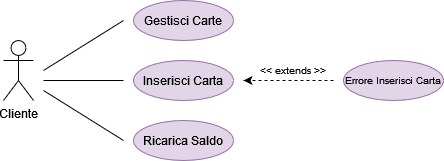

The diagram above was exported from draw.io. Its source (the exported page's mxGraphModel, read from the mxfile embedded in the PNG):
<mxGraphModel dx="878" dy="489" grid="1" gridSize="10" guides="1" tooltips="1" connect="1" arrows="1" fold="1" page="1" pageScale="1" pageWidth="827" pageHeight="1169" math="0" shadow="0">
  <root>
    <mxCell id="0" />
    <mxCell id="1" parent="0" />
    <mxCell id="yOkMnHdPWY5vqJBLBY_1-1" value="&lt;div&gt;Cliente&lt;/div&gt;&lt;div&gt;&lt;br&gt;&lt;/div&gt;" style="shape=umlActor;verticalLabelPosition=bottom;verticalAlign=top;html=1;outlineConnect=0;" vertex="1" parent="1">
      <mxGeometry x="350" y="220" width="30" height="60" as="geometry" />
    </mxCell>
    <mxCell id="yOkMnHdPWY5vqJBLBY_1-2" value="Gestisci Carte" style="ellipse;whiteSpace=wrap;html=1;fillColor=#e1d5e7;strokeColor=#9673a6;" vertex="1" parent="1">
      <mxGeometry x="480" y="180" width="100" height="40" as="geometry" />
    </mxCell>
    <mxCell id="yOkMnHdPWY5vqJBLBY_1-3" value="Inserisci Carta" style="ellipse;whiteSpace=wrap;html=1;fillColor=#e1d5e7;strokeColor=#9673a6;" vertex="1" parent="1">
      <mxGeometry x="480" y="240" width="100" height="40" as="geometry" />
    </mxCell>
    <mxCell id="yOkMnHdPWY5vqJBLBY_1-4" value="Ricarica Saldo" style="ellipse;whiteSpace=wrap;html=1;fillColor=#e1d5e7;strokeColor=#9673a6;" vertex="1" parent="1">
      <mxGeometry x="480" y="300" width="100" height="40" as="geometry" />
    </mxCell>
    <mxCell id="yOkMnHdPWY5vqJBLBY_1-5" value="" style="endArrow=none;html=1;rounded=0;" edge="1" parent="1">
      <mxGeometry width="50" height="50" relative="1" as="geometry">
        <mxPoint x="390" y="250" as="sourcePoint" />
        <mxPoint x="470" y="200" as="targetPoint" />
      </mxGeometry>
    </mxCell>
    <mxCell id="yOkMnHdPWY5vqJBLBY_1-6" value="" style="endArrow=none;html=1;rounded=0;" edge="1" parent="1">
      <mxGeometry width="50" height="50" relative="1" as="geometry">
        <mxPoint x="390" y="260" as="sourcePoint" />
        <mxPoint x="470" y="260" as="targetPoint" />
      </mxGeometry>
    </mxCell>
    <mxCell id="yOkMnHdPWY5vqJBLBY_1-7" value="" style="endArrow=none;html=1;rounded=0;" edge="1" parent="1">
      <mxGeometry width="50" height="50" relative="1" as="geometry">
        <mxPoint x="390" y="270" as="sourcePoint" />
        <mxPoint x="470" y="320" as="targetPoint" />
      </mxGeometry>
    </mxCell>
    <mxCell id="yOkMnHdPWY5vqJBLBY_1-8" value="Errore Inserisci Carta" style="ellipse;whiteSpace=wrap;html=1;fillColor=#e1d5e7;strokeColor=#9673a6;fontSize=10;fontColor=default;" vertex="1" parent="1">
      <mxGeometry x="690" y="240" width="100" height="40" as="geometry" />
    </mxCell>
    <mxCell id="yOkMnHdPWY5vqJBLBY_1-9" value="" style="endArrow=classic;html=1;rounded=0;fontSize=10;dashed=1;strokeColor=default;labelBackgroundColor=default;fontColor=default;" edge="1" parent="1">
      <mxGeometry width="50" height="50" relative="1" as="geometry">
        <mxPoint x="680" y="260" as="sourcePoint" />
        <mxPoint x="590" y="260" as="targetPoint" />
      </mxGeometry>
    </mxCell>
    <mxCell id="yOkMnHdPWY5vqJBLBY_1-10" value="&amp;lt;&amp;lt; extends &amp;gt;&amp;gt;" style="text;html=1;strokeColor=none;fillColor=none;align=center;verticalAlign=middle;whiteSpace=wrap;rounded=0;fontSize=10;fontColor=default;" vertex="1" parent="1">
      <mxGeometry x="600" y="245" width="80" height="10" as="geometry" />
    </mxCell>
  </root>
</mxGraphModel>